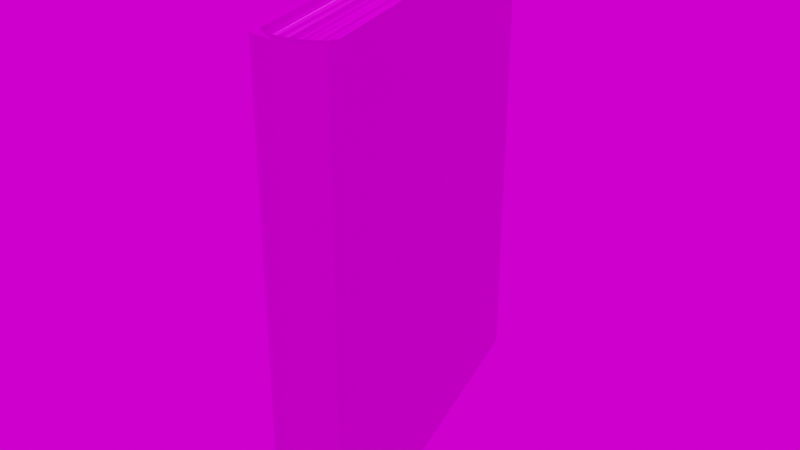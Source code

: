 # Source: book004.blend  (saved by Blender 3.6.13; exported with 4.5.12 LTS)
import bpy
from mathutils import Matrix  # noqa: F401  (used for matrix-valued properties, if any)

bpy.ops.wm.read_factory_settings(use_empty=True)
scene = bpy.context.scene
scene.name = 'Scene'

# ---- collections
col_collection = bpy.data.collections.new('Collection'); scene.collection.children.link(col_collection)

# ---- images (referenced by path relative to the original .blend; pixels are not part of the script)
import os
ASSET_DIR = os.environ.get("B2B_ASSET_DIR", "")  # directory of the original .blend (textures are referenced by path, not embedded)
HERE = os.path.dirname(os.path.abspath(__file__))  # packed textures are extracted next to this script under _unpacked/

def load_image(name, relpath, width, height, colorspace="sRGB"):
    """Load a texture the original file referenced (path relative to the .blend, or extracted next to this script)."""
    p = next((c for c in (os.path.join(HERE, relpath), os.path.join(ASSET_DIR, relpath)) if relpath and os.path.exists(c)), "")
    if p:
        img = bpy.data.images.load(p, check_existing=True)
        img.name = name
    else:  # same state as the original file: an image datablock whose file is absent (Cycles renders it pink)
        img = bpy.data.images.new(name, width, height)
        img.source = "FILE"
        img.filepath = "//" + (relpath or name)
    img.colorspace_settings.name = colorspace
    return img
img_book4_normal_jpg = load_image('Book4_Normal.jpg', 'Texture/Book4/Book4_Normal.jpg', 1024, 1024, 'Non-Color')
img_book4_roughness_jpg = load_image('Book4_Roughness.jpg', 'Texture/Book4/Book4_Roughness.jpg', 1024, 1024, 'Non-Color')
img_book4_specularlevel_jpg = load_image('Book4_SpecularLevel.jpg', 'Texture/Book4/Book4_SpecularLevel.jpg', 1024, 1024, 'Non-Color')
img_book4_metallic_jpg = load_image('Book4_Metallic.jpg', 'Texture/Book4/Book4_Metallic.jpg', 1024, 1024, 'Non-Color')
img_book4_basecolor_jpg = load_image('Book4_BaseColor.jpg', 'Texture/Book4/Book4_BaseColor.jpg', 1024, 1024, 'sRGB')
img_book4_height_jpg = load_image('Book4_Height.jpg', 'Texture/Book4/Book4_Height.jpg', 1024, 1024, 'Non-Color')
img_country_club_4k_exr = load_image('country_club_4k.exr', 'country_club_4k.exr', 1024, 1024, 'Linear Rec.709')

# ---- materials (node trees are filled in below, after node groups)
mat_book4 = bpy.data.materials.new('book4')
mat_book4.use_transparent_shadow = False

# ---- material node trees
mat_book4.use_nodes = True; mat_book4.node_tree.nodes.clear()
_N = mat_book4.node_tree.nodes; _L = mat_book4.node_tree.links
n0 = _N.new('NodeFrame'); n0.name = 'Кадр'; n0.location = (-1270, 330)
n0.label = 'Mapping'
n0.width = 400
n1 = _N.new('NodeFrame'); n1.name = 'Кадр.001'; n1.location = (-628, 530)
n1.label = 'Textures'
n1.width = 358
n2 = _N.new('ShaderNodeOutputMaterial'); n2.name = 'Material Output'; n2.location = (300, 300)
n3 = _N.new('ShaderNodeDisplacement'); n3.name = 'Смещения'; n3.location = (10, -260)
n3.inputs[2].default_value = 0.1
n4 = _N.new('ShaderNodeNormalMap'); n4.name = 'Карта нормалей'; n4.location = (-240, -620)
n5 = _N.new('ShaderNodeMapping'); n5.name = 'Отображение'; n5.location = (230, -30)
n6 = _N.new('ShaderNodeTexCoord'); n6.name = 'Текстурные координаты'; n6.location = (30, -30)
n7 = _N.new('NodeReroute'); n7.name = 'Перенаправление'; n7.location = (38, -821)
n7.width = 16
n7.socket_idname = 'NodeSocketVector'
n8 = _N.new('ShaderNodeTexImage'); n8.name = 'Изображение-текстура.005'; n8.location = (88, -1150)
n8.label = 'Normal'
n8.image = img_book4_normal_jpg
n9 = _N.new('ShaderNodeTexImage'); n9.name = 'Изображение-текстура.004'; n9.location = (88, -870)
n9.label = 'Roughness'
n9.image = img_book4_roughness_jpg
n10 = _N.new('ShaderNodeTexImage'); n10.name = 'Изображение-текстура.003'; n10.location = (88, -590)
n10.label = 'Specular'
n10.image = img_book4_specularlevel_jpg
n11 = _N.new('ShaderNodeTexImage'); n11.name = 'Изображение-текстура.002'; n11.location = (88, -310)
n11.label = 'Metallic'
n11.image = img_book4_metallic_jpg
n12 = _N.new('ShaderNodeTexImage'); n12.name = 'Изображение-текстура.001'; n12.location = (88, -30)
n12.label = 'Base Color'
n12.image = img_book4_basecolor_jpg
n13 = _N.new('ShaderNodeTexImage'); n13.name = 'Изображение-текстура'; n13.location = (88, -1430)
n13.label = 'Displacement'
n13.image = img_book4_height_jpg
n14 = _N.new('ShaderNodeBsdfPrincipled'); n14.name = 'Principled BSDF'; n14.location = (10, 300)
n14.distribution = 'GGX'
n14.subsurface_method = 'RANDOM_WALK_SKIN'
n14.inputs[3].default_value = 1.45
n14.inputs[27].default_value = (0.0, 0.0, 0.0, 1.0)
n14.inputs[28].default_value = 1.0
n5.parent = n0
n6.parent = n0
n7.parent = n1
n8.parent = n1
n9.parent = n1
n10.parent = n1
n11.parent = n1
n12.parent = n1
n13.parent = n1
_L.new(n13.outputs[0], n3.inputs[0])
_L.new(n3.outputs[0], n2.inputs[2])
_L.new(n11.outputs[0], n14.inputs[1])
_L.new(n10.outputs[0], n14.inputs[13])
_L.new(n9.outputs[0], n14.inputs[2])
_L.new(n8.outputs[0], n4.inputs[1])
_L.new(n4.outputs[0], n14.inputs[5])
_L.new(n7.outputs[0], n12.inputs[0])
_L.new(n7.outputs[0], n11.inputs[0])
_L.new(n7.outputs[0], n10.inputs[0])
_L.new(n7.outputs[0], n9.inputs[0])
_L.new(n7.outputs[0], n8.inputs[0])
_L.new(n7.outputs[0], n13.inputs[0])
_L.new(n5.outputs[0], n7.inputs[0])
_L.new(n6.outputs[2], n5.inputs[0])
_L.new(n12.outputs[0], n14.inputs[0])
_L.new(n14.outputs[0], n2.inputs[0])
n2.is_active_output = True

# ---- world
world_world = bpy.data.worlds.new('World'); scene.world = world_world
world_world.use_nodes = True; world_world.node_tree.nodes.clear()
_N = world_world.node_tree.nodes; _L = world_world.node_tree.links
n0 = _N.new('ShaderNodeOutputWorld'); n0.name = 'World Output'; n0.location = (300, 300)
n1 = _N.new('ShaderNodeBackground'); n1.name = 'Background'; n1.location = (10, 300)
n2 = _N.new('ShaderNodeTexEnvironment'); n2.name = 'Environment Texture'; n2.location = (-180, 280)
n2.image = img_country_club_4k_exr
_L.new(n1.outputs[0], n0.inputs[0])
_L.new(n2.outputs[0], n1.inputs[0])
n0.is_active_output = True
world_world.color = (0.05088, 0.05088, 0.05088)
world_world.use_sun_shadow = False
world_world.sun_shadow_jitter_overblur = 0.0

# ---- meshes
me_003 = bpy.data.meshes.new('Плоскость.003')
me_003.from_pydata([(-0.8, 0.999, -0.19), (0.8, 0.999, -0.2), (-0.8, 0.999, -0.17), (0.77, 0.999, -0.17), (0.83, 0.999, -0.16), (0.8, 0.999, -0.14), (0.86, 0.999, -0.05), (0.82, 0.999, -0.05), (-0.78, 0.969, -0.17), (0.77, 0.969, -0.17), (0.8, 0.969, -0.14), (0.82, 0.969, -0.05), (-0.77, 0.969, -0.14), (-0.76, 0.969, -0.05), (-0.8, -1.001, -0.19), (0.8, -1.001, -0.2), (-0.8, -1.001, -0.17), (0.77, -1.001, -0.17), (0.83, -1.001, -0.16), (0.8, -1.001, -0.14), (0.86, -1.001, -0.05), (0.82, -1.001, -0.05), (-0.78, -0.971, -0.17), (0.77, -0.971, -0.17), (0.8, -0.971, -0.14), (0.82, -0.971, -0.05), (-0.77, -0.971, -0.14), (-0.76, -0.971, -0.05), (-0.8, 0.999, 0.19), (0.8, 0.999, 0.2), (-0.8, 0.999, 0.17), (0.77, 0.999, 0.17), (0.83, 0.999, 0.16), (0.8, 0.999, 0.14), (0.86, 0.999, 0.06), (0.82, 0.999, 0.06), (-0.78, 0.969, 0.17), (0.77, 0.969, 0.17), (0.8, 0.969, 0.14), (0.82, 0.969, 0.06), (-0.77, 0.969, 0.14), (-0.76, 0.969, 0.06), (-0.8, -1.001, 0.19), (0.8, -1.001, 0.2), (-0.8, -1.001, 0.17), (0.77, -1.001, 0.17), (0.83, -1.001, 0.16), (0.8, -1.001, 0.14), (0.86, -1.001, 0.06), (0.82, -1.001, 0.06), (-0.78, -0.971, 0.17), (0.77, -0.971, 0.17), (0.8, -0.971, 0.14), (0.82, -0.971, 0.06), (-0.77, -0.971, 0.14), (-0.76, -0.971, 0.06), (0.8108, -0.9784, 0.09925), (-0.7913, -0.9504, 0.09925), (0.8444, 0.947, 0.09925), (-0.7577, 0.975, 0.09925), (0.823, -0.9813, 0.0792), (-0.764, -0.9813, 0.0792), (0.8284, 0.9759, 0.0792), (-0.7587, 0.9759, 0.0792), (0.8288, -0.9787, 0.03362), (-0.7581, -0.9565, 0.03362), (0.859, 0.9864, 0.03362), (-0.7279, 1.009, 0.03362), (0.8181, -0.9933, -0.02501), (-0.7602, -0.9878, -0.02501), (0.825, 0.9829, -0.02501), (-0.7533, 0.9884, -0.02501), (0.8308, -0.976, -0.1494), (-0.7907, -0.9873, -0.1494), (0.8171, 0.9819, -0.1494), (-0.8044, 0.9706, -0.1494), (0.815, -0.9873, -0.08961), (-0.7719, -0.9652, -0.08961), (0.8452, 0.9778, -0.08961), (-0.7417, 0.9999, -0.08961), (0.8367, -0.9813, 0.009957), (-0.7681, -0.9813, 0.009957), (0.8421, 0.9759, 0.009957), (-0.7627, 0.9759, 0.009957), (0.795, -0.9784, -0.1574), (-0.8071, -0.9504, -0.1574), (0.8286, 0.947, -0.1574), (-0.7735, 0.975, -0.1574), (0.822, -0.9784, 0.001034), (-0.8135, -0.9504, 0.001034), (0.8564, 0.947, 0.001034), (-0.7792, 0.975, 0.001034)], [], [(14, 16, 2, 0), (0, 2, 3, 1), (3, 9, 10, 5), (3, 5, 4, 1), (5, 7, 6, 4), (5, 10, 11, 7), (2, 8, 9, 3), (26, 27, 13, 12), (15, 1, 4, 18), (43, 46, 32, 29), (39, 35, 7, 11), (35, 34, 6, 7), (55, 41, 13, 27), (10, 12, 13, 11), (10, 9, 8, 12), (0, 1, 15, 14), (22, 26, 12, 8), (8, 2, 16, 22), (14, 15, 17, 16), (17, 19, 24, 23), (17, 15, 18, 19), (19, 18, 20, 21), (19, 21, 25, 24), (16, 17, 23, 22), (49, 21, 20, 48), (20, 6, 34, 48), (53, 25, 21, 49), (24, 25, 27, 26), (24, 26, 22, 23), (42, 28, 30, 44), (28, 29, 31, 30), (31, 33, 38, 37), (31, 29, 32, 33), (33, 32, 34, 35), (33, 35, 39, 38), (30, 31, 37, 36), (30, 36, 50, 44), (50, 36, 40, 54), (18, 4, 6, 20), (29, 28, 42, 43), (46, 48, 34, 32), (38, 39, 41, 40), (38, 40, 36, 37), (54, 40, 41, 55), (42, 44, 45, 43), (45, 51, 52, 47), (45, 47, 46, 43), (47, 49, 48, 46), (47, 52, 53, 49), (44, 50, 51, 45), (52, 54, 55, 53), (52, 51, 50, 54), (39, 11, 13, 41), (53, 55, 27, 25), (56, 57, 59, 58), (60, 61, 63, 62), (64, 65, 67, 66), (68, 69, 71, 70), (72, 73, 75, 74), (76, 77, 79, 78), (80, 81, 83, 82), (84, 85, 87, 86), (88, 89, 91, 90)])
_uv = me_003.uv_layers.new(name='UVКарта')
_uv.uv.foreach_set('vector', [0.08425, 0.5014, 0.08659, 0.4985, 0.2413, 0.4992, 0.2436, 0.5027, 0.2436, 0.5027, 0.2413, 0.4992, 0.311, 0.3211, 0.3158, 0.3202, 0.311, 0.3211, 0.307, 0.3206, 0.307, 0.315, 0.3111, 0.3149, 0.311, 0.3211, 0.3111, 0.3149, 0.3166, 0.3148, 0.3158, 0.3202, 0.3111, 0.3149, 0.3104, 0.3025, 0.3151, 0.3021, 0.3166, 0.3148, 0.3111, 0.3149, 0.307, 0.315, 0.3064, 0.3025, 0.3104, 0.3025, 0.2413, 0.4992, 0.2393, 0.4963, 0.307, 0.3206, 0.311, 0.3211, 0.7608, 0.316, 0.8214, 0.3159, 0.8216, 0.6806, 0.761, 0.6805, 0.3212, 0.5403, 0.3241, 0.01151, 0.3329, 0.01151, 0.33, 0.5403, 0.3885, 0.5403, 0.3798, 0.5403, 0.3827, 0.01151, 0.3915, 0.01151, 0.3072, 0.288, 0.3111, 0.2884, 0.3104, 0.3025, 0.3064, 0.3025, 0.3111, 0.2884, 0.3156, 0.2893, 0.3151, 0.3021, 0.3104, 0.3025, 0.9087, 0.3144, 0.9088, 0.679, 0.8216, 0.6806, 0.8214, 0.3159, 0.7587, 0.9902, 0.761, 0.6805, 0.8216, 0.6806, 0.8208, 0.9922, 0.7587, 0.9902, 0.7381, 0.9843, 0.7395, 0.6805, 0.761, 0.6805, 0.01426, 0.01238, 0.3241, 0.01151, 0.3212, 0.5403, 0.009248, 0.5407, 0.7394, 0.316, 0.7608, 0.316, 0.761, 0.6805, 0.7395, 0.6805, 0.2393, 0.4963, 0.2413, 0.4992, 0.08659, 0.4985, 0.08909, 0.495, 0.08425, 0.5014, 0.01871, 0.3058, 0.0236, 0.307, 0.08659, 0.4985, 0.0236, 0.307, 0.02399, 0.3007, 0.02817, 0.3011, 0.02776, 0.3068, 0.0236, 0.307, 0.01871, 0.3058, 0.0183, 0.3001, 0.02399, 0.3007, 0.02399, 0.3007, 0.0183, 0.3001, 0.02115, 0.2873, 0.02589, 0.2881, 0.02399, 0.3007, 0.02589, 0.2881, 0.02984, 0.2885, 0.02817, 0.3011, 0.08659, 0.4985, 0.0236, 0.307, 0.02776, 0.3068, 0.08909, 0.495, 0.02653, 0.2739, 0.02589, 0.2881, 0.02115, 0.2873, 0.0219, 0.2743, 0.3471, 0.5403, 0.3501, 0.01151, 0.3671, 0.01151, 0.3642, 0.5403, 0.03049, 0.2739, 0.02984, 0.2885, 0.02589, 0.2881, 0.02653, 0.2739, 0.7587, 0.006273, 0.8208, 0.004306, 0.8214, 0.3159, 0.7608, 0.316, 0.7587, 0.006273, 0.7608, 0.316, 0.7394, 0.316, 0.738, 0.01219, 0.09962, 0.07203, 0.259, 0.08071, 0.2564, 0.08416, 0.1017, 0.07503, 0.259, 0.08071, 0.3179, 0.2726, 0.3132, 0.2712, 0.2564, 0.08416, 0.3132, 0.2712, 0.3127, 0.2774, 0.3086, 0.277, 0.3091, 0.2713, 0.3132, 0.2712, 0.3179, 0.2726, 0.3182, 0.2781, 0.3127, 0.2774, 0.3127, 0.2774, 0.3182, 0.2781, 0.3156, 0.2893, 0.3111, 0.2884, 0.3127, 0.2774, 0.3111, 0.2884, 0.3072, 0.288, 0.3086, 0.277, 0.2564, 0.08416, 0.3132, 0.2712, 0.3091, 0.2713, 0.2538, 0.08749, 0.2564, 0.08416, 0.2538, 0.08749, 0.1037, 0.078, 0.1017, 0.07503, 0.9839, 0.3144, 0.9841, 0.679, 0.9627, 0.679, 0.9625, 0.3144, 0.33, 0.5403, 0.3329, 0.01151, 0.3501, 0.01151, 0.3471, 0.5403, 0.3915, 0.01151, 0.698, 0.01058, 0.7033, 0.5398, 0.3885, 0.5403, 0.3798, 0.5403, 0.3642, 0.5403, 0.3671, 0.01151, 0.3827, 0.01151, 0.9651, 0.9886, 0.9099, 0.9906, 0.9088, 0.679, 0.9627, 0.679, 0.9651, 0.9886, 0.9627, 0.679, 0.9841, 0.679, 0.9857, 0.9827, 0.9625, 0.3144, 0.9627, 0.679, 0.9088, 0.679, 0.9087, 0.3144, 0.09962, 0.07203, 0.1017, 0.07503, 0.02619, 0.2565, 0.02131, 0.2574, 0.02619, 0.2565, 0.03026, 0.2571, 0.03017, 0.2628, 0.02604, 0.2628, 0.02619, 0.2565, 0.02604, 0.2628, 0.02043, 0.2629, 0.02131, 0.2574, 0.02604, 0.2628, 0.02653, 0.2739, 0.0219, 0.2743, 0.02043, 0.2629, 0.02604, 0.2628, 0.03017, 0.2628, 0.03049, 0.2739, 0.02653, 0.2739, 0.1017, 0.07503, 0.1037, 0.078, 0.03026, 0.2571, 0.02619, 0.2565, 0.9651, 0.004737, 0.9625, 0.3144, 0.9087, 0.3144, 0.9099, 0.002759, 0.9651, 0.004737, 0.9857, 0.01065, 0.9839, 0.3144, 0.9625, 0.3144, 0.9099, 0.9906, 0.8208, 0.9922, 0.8216, 0.6806, 0.9088, 0.679, 0.9099, 0.002759, 0.9087, 0.3144, 0.8214, 0.3159, 0.8208, 0.004306, 0.01498, 0.5831, 0.3122, 0.5831, 0.3161, 0.9912, 0.01885, 0.9912, 0.01498, 0.5831, 0.3122, 0.5831, 0.3161, 0.9912, 0.01885, 0.9912, 0.01498, 0.5831, 0.3122, 0.5831, 0.3161, 0.9912, 0.01885, 0.9912, 0.01498, 0.5831, 0.3122, 0.5831, 0.3161, 0.9912, 0.01885, 0.9912, 0.01498, 0.5831, 0.3122, 0.5831, 0.3161, 0.9912, 0.01885, 0.9912, 0.01498, 0.5831, 0.3122, 0.5831, 0.3161, 0.9912, 0.01885, 0.9912, 0.01498, 0.5831, 0.3122, 0.5831, 0.3161, 0.9912, 0.01885, 0.9912, 0.01498, 0.5831, 0.3122, 0.5831, 0.3161, 0.9912, 0.01885, 0.9912, 0.01498, 0.5831, 0.3122, 0.5831, 0.3161, 0.9912, 0.01885, 0.9912])
me_003.materials.append(mat_book4)
me_003.use_remesh_fix_poles = True
me_003.use_remesh_preserve_attributes = False
me_003.update()

# ---- objects
ob_book4 = bpy.data.objects.new('book4', me_003)

# ---- transforms, parenting, visibility, modifiers, constraints
ob_book4.location = (3.816, -2.046, 4.545)
ob_book4.rotation_euler = (-1.571, 1.941e-23, -1.299)
ob_book4.scale = (1.0, 1.0, 0.812)
ob_book4.cycles.use_adaptive_subdivision = True

# ---- collection membership
col_collection.objects.link(ob_book4)

# ---- scene / render settings (as saved in the file)
scene.frame_start = 1; scene.frame_end = 300; scene.frame_set(0)
scene.render.engine = 'BLENDER_EEVEE_NEXT'
scene.cycles.denoising_input_passes = 'RGB_ALBEDO'
scene.cycles.samples = 64
scene.cycles.sampling_pattern = 'TABULATED_SOBOL'
scene.cycles.use_light_tree = False
scene.eevee.use_gtao = True
scene.view_settings.view_transform = 'Filmic'
bpy.context.view_layer.update()

# ---- added for rendering (the .blend has no active camera and no usable light): camera, sun
cam_auto = bpy.data.cameras.new('AutoCamera')
cam_auto.lens = 50.0
cam_auto.sensor_width = 36.0
cam_auto.clip_end = 1000.0
ob_auto_camera = bpy.data.objects.new('AutoCamera', cam_auto)
scene.collection.objects.link(ob_auto_camera)
ob_auto_camera.location = (6.35768, -5.11015, 6.56879)
ob_auto_camera.rotation_euler = (1.09748, -7.21219e-08, 0.694738)
scene.camera = ob_auto_camera
light_auto_sun = bpy.data.lights.new('AutoSun', 'SUN')
light_auto_sun.energy = 3.0
light_auto_sun.angle = 0.0523599
ob_auto_sun = bpy.data.objects.new('AutoSun', light_auto_sun)
scene.collection.objects.link(ob_auto_sun)
ob_auto_sun.rotation_euler = (0.872665, 0.174533, 0.523599)
bpy.context.view_layer.update()
